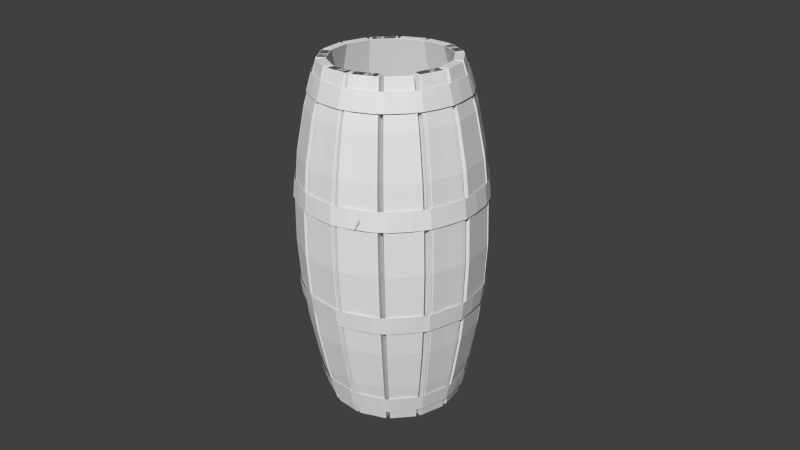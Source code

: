 # Source: beczka.blend  (saved by Blender 2.72.0; exported with 4.5.12 LTS)
import bpy
from mathutils import Matrix  # noqa: F401  (used for matrix-valued properties, if any)

bpy.ops.wm.read_factory_settings(use_empty=True)
scene = bpy.context.scene
scene.name = 'Scene'

# ---- collections
col_collection_1 = bpy.data.collections.new('Collection 1'); scene.collection.children.link(col_collection_1)

# ---- world
world_world = bpy.data.worlds.new('World'); scene.world = world_world
world_world.color = (0.05088, 0.05088, 0.05088)
world_world.use_sun_shadow = False
world_world.sun_shadow_jitter_overblur = 0.0
world_world.cycles.sampling_method = 'MANUAL'
world_world.cycles.sample_map_resolution = 256

# ---- cameras
cam_camera = bpy.data.cameras.new('Camera')
cam_camera.clip_end = 100.0
cam_camera.lens = 35.0
cam_camera.sensor_width = 32.0
cam_camera.sensor_height = 18.0
cam_camera.ortho_scale = 7.314
cam_camera.dof.focus_distance = 0.0

# ---- meshes
me_plane_002 = bpy.data.meshes.new('Plane.002')
me_plane_002.from_pydata([(-0.3864, -2.0, -3.0), (0.3864, -2.0, -3.0), (-0.3864, -2.0, 5.0), (0.3864, -2.0, 5.0)], [], [(0, 1, 3, 2)])
me_plane_002.use_remesh_preserve_volume = False
me_plane_002.use_remesh_preserve_attributes = False
me_plane_002.use_mirror_vertex_groups = False
me_plane_002.update()
me_circle = bpy.data.meshes.new('Circle')
me_circle.from_pydata([(0.009485, 0.7527, 0.05825), (-0.1735, 0.7456, 0.05626), (-0.2715, 0.7094, 0.05693), (-0.4478, 0.6187, 0.05623), (-0.5375, 0.5517, 0.0552), (-0.6434, 0.409, 0.05623), (-0.7224, 0.2782, 0.05441), (-0.7484, 0.1505, 0.05583), (-0.7771, -0.003118, 0.0537), (-0.7556, -0.1375, 0.05488), (-0.7071, -0.3274, 0.05299), (-0.6632, -0.407, 0.05307), (-0.5303, -0.564, 0.05376), (-0.4416, -0.6432, 0.05297), (-0.2884, -0.7116, 0.05483), (-0.1355, -0.7669, 0.05325), (-0.01273, -0.7669, 0.0551), (0.1511, -0.7618, 0.05381), (0.2718, -0.7183, 0.05513), (0.4536, -0.6256, 0.05433), (0.5201, -0.569, 0.05486), (0.6393, -0.4107, 0.05672), (0.707, -0.3002, 0.05577), (0.7401, -0.1448, 0.0579), (0.7649, 0.0002529, 0.05649), (0.7426, 0.1301, 0.05813), (0.6907, 0.3215, 0.0568), (0.6454, 0.3968, 0.05754), (0.5176, 0.5485, 0.05817), (0.4206, 0.6353, 0.05719), (0.2778, 0.6975, 0.05865), (0.1566, 0.7467, 0.05694), (0.007922, 0.7954, 0.2487), (-0.1828, 0.7879, 0.2463), (-0.291, 0.7474, 0.2473), (-0.4674, 0.6567, 0.2466), (-0.5674, 0.5832, 0.2453), (-0.6772, 0.4351, 0.2466), (-0.7626, 0.2947, 0.2445), (-0.7904, 0.1585, 0.2462), (-0.8206, -0.0031, 0.2438), (-0.797, -0.148, 0.2453), (-0.748, -0.34, 0.2433), (-0.6954, -0.4351, 0.2435), (-0.5634, -0.5911, 0.2442), (-0.4662, -0.679, 0.243), (-0.3057, -0.7507, 0.2452), (-0.1432, -0.8097, 0.2433), (-0.01051, -0.8096, 0.2455), (0.1602, -0.8043, 0.2439), (0.2919, -0.756, 0.2455), (0.4741, -0.6631, 0.2447), (0.5543, -0.5947, 0.2453), (0.6735, -0.4363, 0.2471), (0.7472, -0.3169, 0.2458), (0.782, -0.1536, 0.2483), (0.8084, 0.0008941, 0.2466), (0.7838, 0.1412, 0.2485), (0.732, 0.3326, 0.2472), (0.6781, 0.4244, 0.248), (0.5503, 0.5761, 0.2486), (0.4452, 0.6711, 0.2473), (0.2957, 0.7363, 0.2491), (0.1655, 0.7892, 0.247), (0.009067, 0.7521, 0.05569), (-0.1733, 0.745, 0.05366), (-0.2721, 0.7085, 0.05437), (-0.4463, 0.6188, 0.05363), (-0.5371, 0.5512, 0.05259), (-0.6424, 0.4093, 0.05367), (-0.7218, 0.2781, 0.05181), (-0.7478, 0.1503, 0.05326), (-0.7765, -0.003106, 0.0511), (-0.7549, -0.1379, 0.05232), (-0.7066, -0.327, 0.05039), (-0.6617, -0.4078, 0.05053), (-0.5306, -0.5627, 0.0512), (-0.4412, -0.6428, 0.05036), (-0.2885, -0.711, 0.05227), (-0.1355, -0.7663, 0.05065), (-0.01214, -0.7663, 0.05254), (0.151, -0.7612, 0.0512), (0.2725, -0.7172, 0.05258), (0.4531, -0.6251, 0.05174), (0.5206, -0.5673, 0.05232), (0.6384, -0.4109, 0.05416), (0.7065, -0.2999, 0.05316), (0.7395, -0.1448, 0.05533), (0.7643, 0.0002432, 0.05388), (0.7418, 0.1307, 0.05557), (0.6905, 0.3198, 0.05426), (0.6441, 0.3975, 0.05502), (0.5178, 0.5473, 0.05561), (0.4202, 0.6348, 0.05459), (0.278, 0.6968, 0.05617), (0.1565, 0.7461, 0.05434), (0.007505, 0.7949, 0.2461), (-0.1826, 0.7874, 0.2437), (-0.2916, 0.7465, 0.2448), (-0.4659, 0.6568, 0.2441), (-0.567, 0.5827, 0.2427), (-0.6762, 0.4354, 0.2441), (-0.762, 0.2945, 0.2419), (-0.7898, 0.1584, 0.2437), (-0.82, -0.003083, 0.2412), (-0.7963, -0.1484, 0.2427), (-0.7479, -0.3381, 0.2408), (-0.694, -0.4359, 0.2409), (-0.5637, -0.5898, 0.2416), (-0.4658, -0.6786, 0.2404), (-0.3058, -0.7501, 0.2427), (-0.1432, -0.8091, 0.2407), (-0.009921, -0.809, 0.2429), (0.1601, -0.8037, 0.2413), (0.2926, -0.755, 0.243), (0.4724, -0.6633, 0.2421), (0.5549, -0.593, 0.2427), (0.6726, -0.4365, 0.2446), (0.7466, -0.3166, 0.2432), (0.7814, -0.1536, 0.2457), (0.8078, 0.0008809, 0.2439), (0.7831, 0.1418, 0.246), (0.7318, 0.3309, 0.2447), (0.6768, 0.425, 0.2454), (0.5505, 0.5749, 0.246), (0.445, 0.6706, 0.2447), (0.2959, 0.7356, 0.2465), (0.1654, 0.7886, 0.2444), (0.002651, 0.9395, 1.128), (-0.1952, 0.9321, 1.127), (-0.3569, 0.8759, 1.128), (-0.5334, 0.7852, 1.127), (-0.6727, 0.6845, 1.126), (-0.7915, 0.5236, 1.127), (-0.8969, 0.3531, 1.126), (-0.9323, 0.1858, 1.127), (-0.9681, -0.002476, 1.125), (-0.9373, -0.1835, 1.127), (-0.8886, -0.3755, 1.126), (-0.8048, -0.5303, 1.126), (-0.6755, -0.6828, 1.126), (-0.5451, -0.8028, 1.125), (-0.3643, -0.8831, 1.127), (-0.1728, -0.9532, 1.125), (-0.003007, -0.9541, 1.127), (0.1905, -0.9487, 1.125), (0.3599, -0.8837, 1.127), (0.5383, -0.7929, 1.126), (0.6701, -0.6815, 1.127), (0.7891, -0.523, 1.128), (0.8834, -0.3723, 1.126), (0.9232, -0.183, 1.128), (0.9555, 0.002523, 1.127), (0.9231, 0.1787, 1.128), (0.8714, 0.3702, 1.128), (0.7884, 0.5174, 1.128), (0.6605, 0.6691, 1.128), (0.5284, 0.7923, 1.127), (0.356, 0.8672, 1.129), (0.1943, 0.9332, 1.127), (0.001866, 0.961, 1.323), (-0.196, 0.9538, 1.322), (-0.3668, 0.8951, 1.322), (-0.5433, 0.8045, 1.322), (-0.6903, 0.6973, 1.322), (-0.8086, 0.5368, 1.322), (-0.9147, 0.3643, 1.321), (-0.9536, 0.1899, 1.322), (-0.9903, -0.001906, 1.321), (-0.9584, -0.1888, 1.322), (-0.9097, -0.3809, 1.321), (-0.8212, -0.5446, 1.321), (-0.6924, -0.6966, 1.322), (-0.554, -0.8228, 1.321), (-0.3731, -0.9029, 1.322), (-0.1803, -0.9725, 1.321), (-0.001883, -0.9758, 1.322), (0.1947, -0.9705, 1.321), (0.3701, -0.9028, 1.322), (0.5479, -0.8124, 1.322), (0.6875, -0.6945, 1.322), (0.8063, -0.5359, 1.322), (0.9041, -0.38, 1.322), (0.9443, -0.1874, 1.323), (0.9775, 0.002408, 1.322), (0.9439, 0.1843, 1.323), (0.8923, 0.3758, 1.322), (0.8049, 0.5314, 1.322), (0.6769, 0.683, 1.323), (0.5408, 0.8106, 1.322), (0.365, 0.8867, 1.323), (0.1978, 0.9548, 1.322), (0.002219, 0.9394, 1.127), (-0.1933, 0.932, 1.126), (-0.3577, 0.8753, 1.126), (-0.5321, 0.7857, 1.126), (-0.6737, 0.6829, 1.125), (-0.7908, 0.5241, 1.126), (-0.8955, 0.3544, 1.124), (-0.9322, 0.1857, 1.126), (-0.968, -0.002232, 1.124), (-0.937, -0.184, 1.125), (-0.8889, -0.3738, 1.124), (-0.8037, -0.5314, 1.124), (-0.6762, -0.6818, 1.125), (-0.5432, -0.8035, 1.124), (-0.3645, -0.8828, 1.125), (-0.1749, -0.9516, 1.124), (-0.002394, -0.9539, 1.125), (0.1903, -0.9486, 1.124), (0.3609, -0.883, 1.125), (0.5368, -0.7935, 1.125), (0.671, -0.68, 1.125), (0.7885, -0.5234, 1.126), (0.8834, -0.3719, 1.125), (0.923, -0.183, 1.127), (0.9553, 0.002367, 1.125), (0.9227, 0.1794, 1.127), (0.8717, 0.3686, 1.126), (0.7874, 0.5184, 1.127), (0.661, 0.6682, 1.127), (0.5283, 0.7921, 1.126), (0.3564, 0.8668, 1.127), (0.1938, 0.9331, 1.126), (0.001426, 0.961, 1.322), (-0.1941, 0.9538, 1.321), (-0.3677, 0.8946, 1.322), (-0.542, 0.8051, 1.322), (-0.6914, 0.6957, 1.321), (-0.808, 0.5374, 1.322), (-0.9126, 0.3658, 1.321), (-0.9536, 0.1899, 1.321), (-0.9902, -0.001223, 1.321), (-0.9582, -0.1894, 1.321), (-0.9101, -0.3792, 1.321), (-0.8202, -0.5458, 1.321), (-0.6931, -0.6956, 1.321), (-0.5521, -0.8236, 1.32), (-0.3733, -0.9028, 1.321), (-0.1825, -0.9702, 1.321), (-0.001263, -0.9757, 1.321), (0.1941, -0.9705, 1.321), (0.3712, -0.9023, 1.321), (0.5465, -0.8131, 1.321), (0.6885, -0.6931, 1.321), (0.8059, -0.5364, 1.322), (0.9043, -0.3786, 1.321), (0.9442, -0.1875, 1.322), (0.9775, 0.002032, 1.321), (0.9436, 0.1851, 1.322), (0.8926, 0.3743, 1.322), (0.804, 0.5324, 1.322), (0.6775, 0.6822, 1.322), (0.5408, 0.8105, 1.321), (0.3654, 0.8865, 1.322), (0.1967, 0.9548, 1.321), (0.001476, 0.9717, 2.236), (-0.1964, 0.9643, 2.237), (-0.3716, 0.9045, 2.236), (-0.5481, 0.8139, 2.237), (-0.6988, 0.7034, 2.238), (-0.8169, 0.5432, 2.237), (-0.9228, 0.3696, 2.238), (-0.9639, 0.1919, 2.237), (-1.001, -0.001338, 2.239), (-0.9685, -0.1913, 2.237), (-0.9198, -0.3834, 2.238), (-0.8291, -0.5515, 2.238), (-0.7004, -0.7032, 2.238), (-0.5582, -0.8323, 2.239), (-0.3773, -0.9125, 2.237), (-0.184, -0.9809, 2.239), (-0.001337, -0.9862, 2.237), (0.1963, -0.9809, 2.239), (0.3751, -0.9121, 2.237), (0.5525, -0.8218, 2.238), (0.6958, -0.7008, 2.237), (0.8148, -0.5423, 2.236), (0.9141, -0.3829, 2.238), (0.9546, -0.1895, 2.236), (0.9882, 0.002186, 2.237), (0.9541, 0.1871, 2.236), (0.9025, 0.3785, 2.236), (0.8129, 0.5382, 2.236), (0.685, 0.6898, 2.236), (0.5468, 0.8194, 2.237), (0.3695, 0.8964, 2.236), (0.1991, 0.9653, 2.237), (0.002241, 0.9507, 2.433), (-0.1956, 0.9434, 2.435), (-0.362, 0.8859, 2.434), (-0.5385, 0.7952, 2.435), (-0.6818, 0.6911, 2.436), (-0.8003, 0.5304, 2.434), (-0.9063, 0.3588, 2.436), (-0.9434, 0.188, 2.435), (-0.9796, -0.002246, 2.437), (-0.9482, -0.1862, 2.435), (-0.8995, -0.3783, 2.436), (-0.8133, -0.5377, 2.436), (-0.6842, -0.6899, 2.436), (-0.5497, -0.8131, 2.437), (-0.3689, -0.8934, 2.435), (-0.177, -0.963, 2.436), (-0.002423, -0.9653, 2.435), (0.1927, -0.9599, 2.436), (0.3652, -0.8936, 2.435), (0.5433, -0.803, 2.435), (0.6791, -0.6882, 2.435), (0.798, -0.5297, 2.434), (0.8941, -0.3764, 2.435), (0.9341, -0.1853, 2.434), (0.9669, 0.002505, 2.435), (0.9339, 0.1816, 2.434), (0.8822, 0.3731, 2.434), (0.7969, 0.5247, 2.434), (0.669, 0.6763, 2.434), (0.5348, 0.8018, 2.435), (0.3607, 0.8774, 2.433), (0.1962, 0.9444, 2.435), (0.001043, 0.9715, 2.237), (-0.1945, 0.9642, 2.238), (-0.3724, 0.9039, 2.238), (-0.5468, 0.8144, 2.238), (-0.6998, 0.7018, 2.239), (-0.8163, 0.5438, 2.238), (-0.9192, 0.3714, 2.239), (-0.9638, 0.1918, 2.238), (-1.0, 9.204e-05, 2.24), (-0.9682, -0.1919, 2.239), (-0.9201, -0.3817, 2.24), (-0.828, -0.5525, 2.24), (-0.7011, -0.7022, 2.239), (-0.5562, -0.833, 2.24), (-0.3775, -0.9123, 2.239), (-0.1872, -0.9763, 2.239), (-0.0007227, -0.9861, 2.239), (0.1951, -0.9808, 2.24), (0.376, -0.9114, 2.239), (0.5511, -0.8224, 2.239), (0.6968, -0.6994, 2.239), (0.8143, -0.5427, 2.238), (0.9145, -0.3807, 2.239), (0.9545, -0.1896, 2.237), (0.988, 0.001534, 2.239), (0.9538, 0.1878, 2.237), (0.9027, 0.377, 2.238), (0.812, 0.5391, 2.237), (0.6856, 0.6889, 2.237), (0.5468, 0.8192, 2.238), (0.3699, 0.8961, 2.237), (0.1974, 0.965, 2.238), (0.001809, 0.9506, 2.435), (-0.1937, 0.9433, 2.436), (-0.3629, 0.8853, 2.435), (-0.5372, 0.7957, 2.436), (-0.6828, 0.6895, 2.437), (-0.7997, 0.531, 2.436), (-0.9045, 0.3603, 2.437), (-0.9432, 0.1879, 2.436), (-0.9794, -0.001859, 2.438), (-0.9479, -0.1868, 2.436), (-0.8998, -0.3766, 2.437), (-0.8122, -0.5388, 2.437), (-0.6849, -0.6889, 2.437), (-0.5478, -0.8139, 2.438), (-0.3691, -0.8931, 2.436), (-0.1785, -0.9617, 2.438), (-0.001808, -0.9652, 2.436), (0.1924, -0.9599, 2.438), (0.3662, -0.8929, 2.436), (0.5418, -0.8036, 2.437), (0.6799, -0.687, 2.436), (0.7975, -0.5301, 2.436), (0.8941, -0.3757, 2.437), (0.934, -0.1853, 2.435), (0.9667, 0.002269, 2.436), (0.9336, 0.1824, 2.435), (0.8825, 0.3715, 2.435), (0.796, 0.5256, 2.435), (0.6696, 0.6754, 2.435), (0.5348, 0.8016, 2.436), (0.3611, 0.877, 2.435), (0.1955, 0.9443, 2.436), (0.008123, 0.7899, 3.294), (-0.1816, 0.7821, 3.297), (-0.2884, 0.7424, 3.296), (-0.4647, 0.6515, 3.297), (-0.5631, 0.5788, 3.299), (-0.6726, 0.4316, 3.297), (-0.7568, 0.2923, 3.3), (-0.7846, 0.1574, 3.297), (-0.8143, -0.003107, 3.301), (-0.7912, -0.1465, 3.299), (-0.7418, -0.3384, 3.301), (-0.6907, -0.431, 3.301), (-0.5586, -0.5871, 3.3), (-0.4625, -0.6737, 3.301), (-0.3033, -0.7452, 3.299), (-0.142, -0.8034, 3.301), (-0.01082, -0.8036, 3.298), (0.1589, -0.7981, 3.3), (0.2891, -0.7507, 3.298), (0.4714, -0.6576, 3.299), (0.5495, -0.5911, 3.299), (0.6689, -0.4329, 3.296), (0.7416, -0.3146, 3.298), (0.7765, -0.1524, 3.295), (0.8025, 0.0008115, 3.297), (0.7785, 0.1398, 3.295), (0.7264, 0.3311, 3.296), (0.6738, 0.4208, 3.295), (0.546, 0.5725, 3.294), (0.4416, 0.6665, 3.296), (0.2935, 0.7313, 3.294), (0.1643, 0.7835, 3.296), (0.01011, 0.7357, 3.478), (-0.1697, 0.7283, 3.481), (-0.2636, 0.694, 3.48), (-0.4399, 0.6032, 3.481), (-0.5252, 0.5388, 3.482), (-0.6296, 0.3983, 3.481), (-0.7058, 0.2714, 3.483), (-0.7312, 0.1472, 3.481), (-0.7591, -0.003121, 3.484), (-0.7385, -0.1332, 3.483), (-0.6906, -0.3199, 3.485), (-0.6497, -0.3953, 3.485), (-0.5165, -0.5527, 3.484), (-0.4313, -0.6283, 3.485), (-0.2813, -0.6955, 3.483), (-0.1323, -0.7491, 3.485), (-0.01364, -0.7494, 3.482), (0.1473, -0.7442, 3.484), (0.2635, -0.7028, 3.482), (0.443, -0.6112, 3.483), (0.506, -0.5585, 3.483), (0.6254, -0.4003, 3.48), (0.6907, -0.2934, 3.481), (0.7233, -0.1414, 3.479), (0.7473, -9.969e-06, 3.48), (0.726, 0.1256, 3.479), (0.6742, 0.316, 3.48), (0.6323, 0.3857, 3.479), (0.5045, 0.5375, 3.478), (0.4108, 0.6208, 3.48), (0.2707, 0.682, 3.478), (0.153, 0.7295, 3.48), (0.00772, 0.789, 3.298), (-0.1813, 0.7812, 3.301), (-0.2888, 0.7411, 3.299), (-0.463, 0.6513, 3.3), (-0.5625, 0.578, 3.302), (-0.6713, 0.4316, 3.3), (-0.7558, 0.292, 3.303), (-0.7837, 0.1572, 3.301), (-0.8133, -0.003091, 3.304), (-0.7901, -0.1468, 3.302), (-0.7414, -0.3365, 3.304), (-0.6889, -0.4315, 3.304), (-0.5586, -0.5856, 3.303), (-0.4619, -0.6729, 3.305), (-0.3032, -0.7442, 3.302), (-0.142, -0.8024, 3.304), (-0.01025, -0.8026, 3.302), (0.1587, -0.7972, 3.304), (0.2896, -0.7493, 3.302), (0.4696, -0.6575, 3.303), (0.5497, -0.5891, 3.302), (0.6677, -0.4328, 3.3), (0.7407, -0.3141, 3.301), (0.7755, -0.1523, 3.298), (0.8015, 0.0007933, 3.3), (0.7774, 0.1403, 3.298), (0.7259, 0.3294, 3.299), (0.6722, 0.4212, 3.298), (0.546, 0.5711, 3.298), (0.441, 0.6657, 3.299), (0.2935, 0.7303, 3.297), (0.1641, 0.7825, 3.3), (0.009705, 0.7347, 3.482), (-0.1694, 0.7274, 3.484), (-0.264, 0.6927, 3.483), (-0.4382, 0.603, 3.484), (-0.5246, 0.538, 3.485), (-0.6283, 0.3984, 3.484), (-0.7048, 0.2711, 3.486), (-0.7303, 0.1469, 3.485), (-0.7581, -0.003111, 3.487), (-0.7374, -0.1335, 3.486), (-0.6897, -0.3194, 3.488), (-0.648, -0.3958, 3.488), (-0.5165, -0.5512, 3.487), (-0.4307, -0.6275, 3.488), (-0.2812, -0.6945, 3.486), (-0.1322, -0.7481, 3.488), (-0.01307, -0.7484, 3.486), (0.1471, -0.7432, 3.487), (0.2641, -0.7014, 3.486), (0.4423, -0.6104, 3.486), (0.5063, -0.5566, 3.486), (0.6243, -0.4003, 3.484), (0.6897, -0.293, 3.485), (0.7224, -0.1413, 3.482), (0.7463, -2.502e-05, 3.484), (0.7249, 0.1262, 3.482), (0.6735, 0.3152, 3.483), (0.6307, 0.3861, 3.482), (0.5045, 0.5361, 3.482), (0.4102, 0.62, 3.483), (0.2707, 0.681, 3.481), (0.1528, 0.7285, 3.483)], [], [(25, 26, 58, 57), (3, 4, 36, 35), (14, 15, 47, 46), (23, 24, 56, 55), (1, 2, 34, 33), (12, 13, 45, 44), (21, 22, 54, 53), (10, 11, 43, 42), (30, 31, 63, 62), (19, 20, 52, 51), (8, 9, 41, 40), (28, 29, 61, 60), (17, 18, 50, 49), (6, 7, 39, 38), (26, 27, 59, 58), (4, 5, 37, 36), (15, 16, 48, 47), (24, 25, 57, 56), (2, 3, 35, 34), (13, 14, 46, 45), (22, 23, 55, 54), (0, 1, 33, 32), (11, 12, 44, 43), (31, 0, 32, 63), (20, 21, 53, 52), (9, 10, 42, 41), (29, 30, 62, 61), (18, 19, 51, 50), (7, 8, 40, 39), (27, 28, 60, 59), (16, 17, 49, 48), (5, 6, 38, 37), (121, 122, 90, 89), (99, 100, 68, 67), (110, 111, 79, 78), (119, 120, 88, 87), (97, 98, 66, 65), (108, 109, 77, 76), (117, 118, 86, 85), (106, 107, 75, 74), (126, 127, 95, 94), (115, 116, 84, 83), (104, 105, 73, 72), (124, 125, 93, 92), (113, 114, 82, 81), (102, 103, 71, 70), (122, 123, 91, 90), (100, 101, 69, 68), (111, 112, 80, 79), (120, 121, 89, 88), (98, 99, 67, 66), (109, 110, 78, 77), (118, 119, 87, 86), (96, 97, 65, 64), (107, 108, 76, 75), (127, 96, 64, 95), (116, 117, 85, 84), (105, 106, 74, 73), (125, 126, 94, 93), (114, 115, 83, 82), (103, 104, 72, 71), (123, 124, 92, 91), (112, 113, 81, 80), (101, 102, 70, 69), (1, 0, 64, 65), (2, 1, 65, 66), (3, 2, 66, 67), (4, 3, 67, 68), (5, 4, 68, 69), (6, 5, 69, 70), (7, 6, 70, 71), (8, 7, 71, 72), (9, 8, 72, 73), (10, 9, 73, 74), (11, 10, 74, 75), (12, 11, 75, 76), (13, 12, 76, 77), (14, 13, 77, 78), (15, 14, 78, 79), (16, 15, 79, 80), (17, 16, 80, 81), (18, 17, 81, 82), (19, 18, 82, 83), (20, 19, 83, 84), (21, 20, 84, 85), (22, 21, 85, 86), (23, 22, 86, 87), (24, 23, 87, 88), (25, 24, 88, 89), (26, 25, 89, 90), (27, 26, 90, 91), (28, 27, 91, 92), (29, 28, 92, 93), (30, 29, 93, 94), (31, 30, 94, 95), (0, 31, 95, 64), (32, 33, 97, 96), (33, 34, 98, 97), (34, 35, 99, 98), (35, 36, 100, 99), (36, 37, 101, 100), (37, 38, 102, 101), (38, 39, 103, 102), (39, 40, 104, 103), (40, 41, 105, 104), (41, 42, 106, 105), (42, 43, 107, 106), (43, 44, 108, 107), (44, 45, 109, 108), (45, 46, 110, 109), (46, 47, 111, 110), (47, 48, 112, 111), (48, 49, 113, 112), (49, 50, 114, 113), (50, 51, 115, 114), (51, 52, 116, 115), (52, 53, 117, 116), (53, 54, 118, 117), (54, 55, 119, 118), (55, 56, 120, 119), (56, 57, 121, 120), (57, 58, 122, 121), (58, 59, 123, 122), (59, 60, 124, 123), (60, 61, 125, 124), (61, 62, 126, 125), (62, 63, 127, 126), (63, 32, 96, 127), (153, 154, 186, 185), (131, 132, 164, 163), (142, 143, 175, 174), (151, 152, 184, 183), (129, 130, 162, 161), (140, 141, 173, 172), (149, 150, 182, 181), (138, 139, 171, 170), (158, 159, 191, 190), (147, 148, 180, 179), (136, 137, 169, 168), (156, 157, 189, 188), (145, 146, 178, 177), (134, 135, 167, 166), (154, 155, 187, 186), (132, 133, 165, 164), (143, 144, 176, 175), (152, 153, 185, 184), (130, 131, 163, 162), (141, 142, 174, 173), (150, 151, 183, 182), (128, 129, 161, 160), (139, 140, 172, 171), (159, 128, 160, 191), (148, 149, 181, 180), (137, 138, 170, 169), (157, 158, 190, 189), (146, 147, 179, 178), (135, 136, 168, 167), (155, 156, 188, 187), (144, 145, 177, 176), (133, 134, 166, 165), (249, 250, 218, 217), (227, 228, 196, 195), (238, 239, 207, 206), (247, 248, 216, 215), (225, 226, 194, 193), (236, 237, 205, 204), (245, 246, 214, 213), (234, 235, 203, 202), (254, 255, 223, 222), (243, 244, 212, 211), (232, 233, 201, 200), (252, 253, 221, 220), (241, 242, 210, 209), (230, 231, 199, 198), (250, 251, 219, 218), (228, 229, 197, 196), (239, 240, 208, 207), (248, 249, 217, 216), (226, 227, 195, 194), (237, 238, 206, 205), (246, 247, 215, 214), (224, 225, 193, 192), (235, 236, 204, 203), (255, 224, 192, 223), (244, 245, 213, 212), (233, 234, 202, 201), (253, 254, 222, 221), (242, 243, 211, 210), (231, 232, 200, 199), (251, 252, 220, 219), (240, 241, 209, 208), (229, 230, 198, 197), (129, 128, 192, 193), (130, 129, 193, 194), (131, 130, 194, 195), (132, 131, 195, 196), (133, 132, 196, 197), (134, 133, 197, 198), (135, 134, 198, 199), (136, 135, 199, 200), (137, 136, 200, 201), (138, 137, 201, 202), (139, 138, 202, 203), (140, 139, 203, 204), (141, 140, 204, 205), (142, 141, 205, 206), (143, 142, 206, 207), (144, 143, 207, 208), (145, 144, 208, 209), (146, 145, 209, 210), (147, 146, 210, 211), (148, 147, 211, 212), (149, 148, 212, 213), (150, 149, 213, 214), (151, 150, 214, 215), (152, 151, 215, 216), (153, 152, 216, 217), (154, 153, 217, 218), (155, 154, 218, 219), (156, 155, 219, 220), (157, 156, 220, 221), (158, 157, 221, 222), (159, 158, 222, 223), (128, 159, 223, 192), (160, 161, 225, 224), (161, 162, 226, 225), (162, 163, 227, 226), (163, 164, 228, 227), (164, 165, 229, 228), (165, 166, 230, 229), (166, 167, 231, 230), (167, 168, 232, 231), (168, 169, 233, 232), (169, 170, 234, 233), (170, 171, 235, 234), (171, 172, 236, 235), (172, 173, 237, 236), (173, 174, 238, 237), (174, 175, 239, 238), (175, 176, 240, 239), (176, 177, 241, 240), (177, 178, 242, 241), (178, 179, 243, 242), (179, 180, 244, 243), (180, 181, 245, 244), (181, 182, 246, 245), (182, 183, 247, 246), (183, 184, 248, 247), (184, 185, 249, 248), (185, 186, 250, 249), (186, 187, 251, 250), (187, 188, 252, 251), (188, 189, 253, 252), (189, 190, 254, 253), (190, 191, 255, 254), (191, 160, 224, 255), (281, 282, 314, 313), (259, 260, 292, 291), (270, 271, 303, 302), (279, 280, 312, 311), (257, 258, 290, 289), (268, 269, 301, 300), (277, 278, 310, 309), (266, 267, 299, 298), (286, 287, 319, 318), (275, 276, 308, 307), (264, 265, 297, 296), (284, 285, 317, 316), (273, 274, 306, 305), (262, 263, 295, 294), (282, 283, 315, 314), (260, 261, 293, 292), (271, 272, 304, 303), (280, 281, 313, 312), (258, 259, 291, 290), (269, 270, 302, 301), (278, 279, 311, 310), (256, 257, 289, 288), (267, 268, 300, 299), (287, 256, 288, 319), (276, 277, 309, 308), (265, 266, 298, 297), (285, 286, 318, 317), (274, 275, 307, 306), (263, 264, 296, 295), (283, 284, 316, 315), (272, 273, 305, 304), (261, 262, 294, 293), (377, 378, 346, 345), (355, 356, 324, 323), (366, 367, 335, 334), (375, 376, 344, 343), (353, 354, 322, 321), (364, 365, 333, 332), (373, 374, 342, 341), (362, 363, 331, 330), (382, 383, 351, 350), (371, 372, 340, 339), (360, 361, 329, 328), (380, 381, 349, 348), (369, 370, 338, 337), (358, 359, 327, 326), (378, 379, 347, 346), (356, 357, 325, 324), (367, 368, 336, 335), (376, 377, 345, 344), (354, 355, 323, 322), (365, 366, 334, 333), (374, 375, 343, 342), (352, 353, 321, 320), (363, 364, 332, 331), (383, 352, 320, 351), (372, 373, 341, 340), (361, 362, 330, 329), (381, 382, 350, 349), (370, 371, 339, 338), (359, 360, 328, 327), (379, 380, 348, 347), (368, 369, 337, 336), (357, 358, 326, 325), (257, 256, 320, 321), (258, 257, 321, 322), (259, 258, 322, 323), (260, 259, 323, 324), (261, 260, 324, 325), (262, 261, 325, 326), (263, 262, 326, 327), (264, 263, 327, 328), (265, 264, 328, 329), (266, 265, 329, 330), (267, 266, 330, 331), (268, 267, 331, 332), (269, 268, 332, 333), (270, 269, 333, 334), (271, 270, 334, 335), (272, 271, 335, 336), (273, 272, 336, 337), (274, 273, 337, 338), (275, 274, 338, 339), (276, 275, 339, 340), (277, 276, 340, 341), (278, 277, 341, 342), (279, 278, 342, 343), (280, 279, 343, 344), (281, 280, 344, 345), (282, 281, 345, 346), (283, 282, 346, 347), (284, 283, 347, 348), (285, 284, 348, 349), (286, 285, 349, 350), (287, 286, 350, 351), (256, 287, 351, 320), (288, 289, 353, 352), (289, 290, 354, 353), (290, 291, 355, 354), (291, 292, 356, 355), (292, 293, 357, 356), (293, 294, 358, 357), (294, 295, 359, 358), (295, 296, 360, 359), (296, 297, 361, 360), (297, 298, 362, 361), (298, 299, 363, 362), (299, 300, 364, 363), (300, 301, 365, 364), (301, 302, 366, 365), (302, 303, 367, 366), (303, 304, 368, 367), (304, 305, 369, 368), (305, 306, 370, 369), (306, 307, 371, 370), (307, 308, 372, 371), (308, 309, 373, 372), (309, 310, 374, 373), (310, 311, 375, 374), (311, 312, 376, 375), (312, 313, 377, 376), (313, 314, 378, 377), (314, 315, 379, 378), (315, 316, 380, 379), (316, 317, 381, 380), (317, 318, 382, 381), (318, 319, 383, 382), (319, 288, 352, 383), (409, 410, 442, 441), (387, 388, 420, 419), (398, 399, 431, 430), (407, 408, 440, 439), (385, 386, 418, 417), (396, 397, 429, 428), (405, 406, 438, 437), (394, 395, 427, 426), (414, 415, 447, 446), (403, 404, 436, 435), (392, 393, 425, 424), (412, 413, 445, 444), (401, 402, 434, 433), (390, 391, 423, 422), (410, 411, 443, 442), (388, 389, 421, 420), (399, 400, 432, 431), (408, 409, 441, 440), (386, 387, 419, 418), (397, 398, 430, 429), (406, 407, 439, 438), (384, 385, 417, 416), (395, 396, 428, 427), (415, 384, 416, 447), (404, 405, 437, 436), (393, 394, 426, 425), (413, 414, 446, 445), (402, 403, 435, 434), (391, 392, 424, 423), (411, 412, 444, 443), (400, 401, 433, 432), (389, 390, 422, 421), (505, 506, 474, 473), (483, 484, 452, 451), (494, 495, 463, 462), (503, 504, 472, 471), (481, 482, 450, 449), (492, 493, 461, 460), (501, 502, 470, 469), (490, 491, 459, 458), (510, 511, 479, 478), (499, 500, 468, 467), (488, 489, 457, 456), (508, 509, 477, 476), (497, 498, 466, 465), (486, 487, 455, 454), (506, 507, 475, 474), (484, 485, 453, 452), (495, 496, 464, 463), (504, 505, 473, 472), (482, 483, 451, 450), (493, 494, 462, 461), (502, 503, 471, 470), (480, 481, 449, 448), (491, 492, 460, 459), (511, 480, 448, 479), (500, 501, 469, 468), (489, 490, 458, 457), (509, 510, 478, 477), (498, 499, 467, 466), (487, 488, 456, 455), (507, 508, 476, 475), (496, 497, 465, 464), (485, 486, 454, 453), (385, 384, 448, 449), (386, 385, 449, 450), (387, 386, 450, 451), (388, 387, 451, 452), (389, 388, 452, 453), (390, 389, 453, 454), (391, 390, 454, 455), (392, 391, 455, 456), (393, 392, 456, 457), (394, 393, 457, 458), (395, 394, 458, 459), (396, 395, 459, 460), (397, 396, 460, 461), (398, 397, 461, 462), (399, 398, 462, 463), (400, 399, 463, 464), (401, 400, 464, 465), (402, 401, 465, 466), (403, 402, 466, 467), (404, 403, 467, 468), (405, 404, 468, 469), (406, 405, 469, 470), (407, 406, 470, 471), (408, 407, 471, 472), (409, 408, 472, 473), (410, 409, 473, 474), (411, 410, 474, 475), (412, 411, 475, 476), (413, 412, 476, 477), (414, 413, 477, 478), (415, 414, 478, 479), (384, 415, 479, 448), (416, 417, 481, 480), (417, 418, 482, 481), (418, 419, 483, 482), (419, 420, 484, 483), (420, 421, 485, 484), (421, 422, 486, 485), (422, 423, 487, 486), (423, 424, 488, 487), (424, 425, 489, 488), (425, 426, 490, 489), (426, 427, 491, 490), (427, 428, 492, 491), (428, 429, 493, 492), (429, 430, 494, 493), (430, 431, 495, 494), (431, 432, 496, 495), (432, 433, 497, 496), (433, 434, 498, 497), (434, 435, 499, 498), (435, 436, 500, 499), (436, 437, 501, 500), (437, 438, 502, 501), (438, 439, 503, 502), (439, 440, 504, 503), (440, 441, 505, 504), (441, 442, 506, 505), (442, 443, 507, 506), (443, 444, 508, 507), (444, 445, 509, 508), (445, 446, 510, 509), (446, 447, 511, 510), (447, 416, 480, 511)])
me_circle.use_remesh_preserve_volume = False
me_circle.use_remesh_preserve_attributes = False
me_circle.use_mirror_vertex_groups = False
me_circle.update()

# ---- objects
ob_empty = bpy.data.objects.new('Empty', None)
ob_plane = bpy.data.objects.new('Plane', me_plane_002)
ob_circle = bpy.data.objects.new('Circle', me_circle)
ob_camera = bpy.data.objects.new('Camera', cam_camera)

# ---- transforms, parenting, visibility, modifiers, constraints
ob_empty.location = (0.0, 0.0, 0.0)
ob_empty.rotation_euler = (0.0, -0.0, -0.8851)
ob_empty.empty_image_offset = (0.0, 0.0)
ob_empty.lineart.crease_threshold = 0.0
ob_plane.location = (0.0, 0.0, 0.0)
ob_plane.rotation_euler = (0.0, -0.0, 0.4591)
ob_plane.lineart.crease_threshold = 0.0
_m = ob_plane.modifiers.new('Subsurf', 'SUBSURF')
_m.uv_smooth = 'PRESERVE_CORNERS'
_m.subdivision_type = 'SIMPLE'
_m.levels = 3
_m.render_levels = 3
_m.show_only_control_edges = False
_m = ob_plane.modifiers.new('Array', 'ARRAY')
_m.count = 20
_m.constant_offset_displace = (0.0, 0.0, 0.0)
_m.use_relative_offset = False
_m.relative_offset_displace = (1.1, 0.0, 0.0)
_m.use_object_offset = True
_m.offset_object = ob_empty
_m = ob_plane.modifiers.new('Solidify', 'SOLIDIFY')
_m.thickness = 0.28
_m.nonmanifold_thickness_mode = 'FIXED'
_m.nonmanifold_merge_threshold = 0.0003
_m = ob_plane.modifiers.new('SimpleDeform', 'SIMPLE_DEFORM')
_m.deform_method = 'TAPER'
_m.deform_axis = 'Z'
_m.factor = 0.33
_m.angle = 0.33
_m = ob_plane.modifiers.new('SimpleDeform.001', 'SIMPLE_DEFORM')
_m.deform_method = 'STRETCH'
_m.deform_axis = 'Z'
_m.factor = -0.13
_m.angle = -0.13
_m = ob_plane.modifiers.new('Bevel', 'BEVEL')
_m.width = 0.01
_m.width_pct = 0.01
_m.segments = 4
_m.limit_method = 'NONE'
_m.spread = 0.0
ob_circle.location = (0.01375, 0.01569, -2.802)
ob_circle.scale = (2.144, 2.144, 2.144)
ob_circle.lineart.crease_threshold = 0.0
ob_camera.location = (12.65, -11.6, 9.659)
ob_camera.rotation_euler = (1.109, 0.01082, 0.8149)
ob_camera.lock_rotations_4d = False
ob_camera.empty_display_type = 'ARROWS'
ob_camera.color = (0.0, 0.0, 0.0, 0.0)
ob_camera.display_type = 'WIRE'
ob_camera.lineart.crease_threshold = 0.0

# ---- collection membership
col_collection_1.objects.link(ob_empty)
col_collection_1.objects.link(ob_plane)
col_collection_1.objects.link(ob_circle)
col_collection_1.objects.link(ob_camera)

# ---- scene / render settings (as saved in the file)
scene.camera = ob_camera
scene.frame_start = 1; scene.frame_end = 250; scene.frame_set(1)
scene.render.engine = 'CYCLES'
scene.render.resolution_percentage = 50
scene.render.dither_intensity = 0.0
scene.cycles.use_denoising = False
scene.cycles.samples = 10
scene.cycles.sampling_pattern = 'TABULATED_SOBOL'
scene.cycles.light_sampling_threshold = 0.0
scene.cycles.use_adaptive_sampling = False
scene.cycles.use_light_tree = False
scene.cycles.blur_glossy = 0.0
scene.cycles.pixel_filter_type = 'GAUSSIAN'
scene.cycles.sample_clamp_indirect = 0.0
scene.view_settings.view_transform = 'Standard'
bpy.context.view_layer.update()

# ---- added for rendering (the .blend has no usable light): sun
light_auto_sun = bpy.data.lights.new('AutoSun', 'SUN')
light_auto_sun.energy = 3.0
light_auto_sun.angle = 0.0523599
ob_auto_sun = bpy.data.objects.new('AutoSun', light_auto_sun)
scene.collection.objects.link(ob_auto_sun)
ob_auto_sun.rotation_euler = (0.872665, 0.174533, 0.523599)
bpy.context.view_layer.update()
